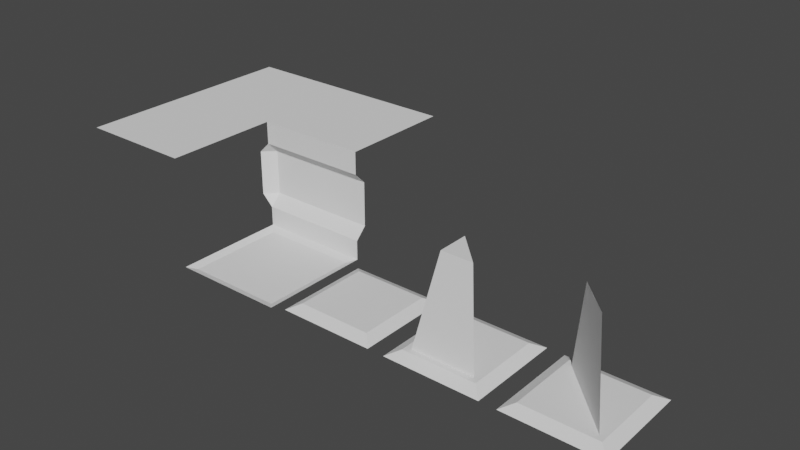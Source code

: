 # Source: Tiles.blend  (saved by Blender 2.82.7; exported with 4.5.12 LTS)
import bpy
from mathutils import Matrix  # noqa: F401  (used for matrix-valued properties, if any)

bpy.ops.wm.read_factory_settings(use_empty=True)
scene = bpy.context.scene
scene.name = 'Scene'

# ---- collections
col_collection = bpy.data.collections.new('Collection'); scene.collection.children.link(col_collection)

# ---- world
world_world = bpy.data.worlds.new('World'); scene.world = world_world
world_world.use_nodes = True; world_world.node_tree.nodes.clear()
_N = world_world.node_tree.nodes; _L = world_world.node_tree.links
n0 = _N.new('ShaderNodeOutputWorld'); n0.name = 'World Output'; n0.location = (300, 300)
n1 = _N.new('ShaderNodeBackground'); n1.name = 'Background'; n1.location = (10, 300)
n1.inputs[0].default_value = (0.05088, 0.05088, 0.05088, 1.0)
_L.new(n1.outputs[0], n0.inputs[0])
n0.is_active_output = True
world_world.color = (0.05088, 0.05088, 0.05088)
world_world.use_sun_shadow = False
world_world.sun_shadow_jitter_overblur = 0.0

# ---- meshes
me_floor = bpy.data.meshes.new('Floor')
me_floor.from_pydata([(-0.5, -0.5, 0.025), (0.5, -0.5, 0.025), (-0.5, 0.5, 0.025), (0.5, 0.5, 0.025), (-0.43, 0.43, 0.0), (-0.43, -0.43, 0.0), (0.43, -0.43, 0.0), (0.43, 0.43, 0.0)], [], [(5, 6, 7, 4), (5, 4, 2, 0), (6, 5, 0, 1), (7, 6, 1, 3), (4, 7, 3, 2)])
_uv = me_floor.uv_layers.new(name='UVMap')
_uv.uv.foreach_set('vector', [0.07, 0.07, 0.93, 0.07, 0.93, 0.93, 0.07, 0.93, 0.07, 0.07, 0.07, 0.93, 0.0, 1.0, 0.0, 0.0, 0.93, 0.07, 0.07, 0.07, 0.0, 0.0, 1.0, 0.0, 0.93, 0.93, 0.93, 0.07, 1.0, 0.0, 1.0, 1.0, 0.07, 0.93, 0.93, 0.93, 1.0, 1.0, 0.0, 1.0])
me_floor.use_remesh_fix_poles = True
me_floor.use_remesh_preserve_attributes = False
me_floor.use_mirror_vertex_groups = False
me_floor.update()
me_wall = bpy.data.meshes.new('Wall')
me_wall.from_pydata([(-0.5, -0.5, 0.025), (0.5, -0.5, 0.025), (0.5, 0.5, 1.0), (-0.5, 0.5, 1.0), (0.5, -0.5, 1.0), (-0.5, -0.5, 1.0), (-0.5, -0.5, 0.2), (-0.5, -0.4, 0.3), (-0.5, -0.4, 0.7), (-0.5, -0.5, 0.8), (0.5, -0.5, 0.8), (0.5, -0.4, 0.7), (0.5, -0.4, 0.3), (0.5, -0.5, 0.2)], [], [(4, 2, 3, 5), (0, 1, 13, 6), (9, 10, 4, 5), (10, 9, 8, 11), (6, 13, 12, 7), (11, 8, 7, 12)])
_uv = me_wall.uv_layers.new(name='UVMap')
_uv.uv.foreach_set('vector', [0.0, 0.0, 0.0, 0.0, 0.0, 0.0, 0.0, 0.0, 0.0, 0.0, 0.0, 0.0, 0.0, 0.0, 0.0, 0.0, 0.0, 0.0, 0.0, 0.0, 0.0, 0.0, 0.0, 0.0, 0.0, 0.0, 0.0, 0.0, 0.0, 0.0, 0.0, 0.0, 0.0, 0.0, 0.0, 0.0, 0.0, 0.0, 0.0, 0.0, 0.0, 0.0, 0.0, 0.0, 0.0, 0.0, 0.0, 0.0])
me_wall.use_remesh_fix_poles = True
me_wall.use_remesh_preserve_attributes = False
me_wall.use_mirror_vertex_groups = False
me_wall.update()
me_corner = bpy.data.meshes.new('Corner')
me_corner.from_pydata([(0.5, -0.5, 0.025), (0.5, 0.5, 1.0), (-0.5, 0.5, 1.0), (0.5, -0.5, 1.0), (-0.5, -0.5, 1.0), (0.5, -0.5, 0.2), (0.5, -0.5, 0.8), (0.5, -0.4, 0.3), (0.5, -0.4, 0.7), (0.4, -0.5, 0.3), (0.4, -0.5, 0.7)], [(6, 3), (0, 5)], [(3, 1, 2, 4), (7, 8, 10, 9), (6, 10, 8), (7, 9, 5)])
_uv = me_corner.uv_layers.new(name='UVMap')
_uv.uv.foreach_set('vector', [0.0, 0.0, 0.0, 0.0, 0.0, 0.0, 0.0, 0.0, 0.0, 0.0, 0.0, 0.0, 0.0, 0.0, 0.0, 0.0, 0.0, 0.0, 0.0, 0.0, 0.0, 0.0, 0.0, 0.0, 0.0, 0.0, 0.0, 0.0])
me_corner.use_remesh_fix_poles = True
me_corner.use_remesh_preserve_attributes = False
me_corner.use_mirror_vertex_groups = False
me_corner.update()
me_ceiling = bpy.data.meshes.new('Ceiling')
me_ceiling.from_pydata([(0.5, 0.5, 1.0), (-0.5, 0.5, 1.0), (0.5, -0.5, 1.0), (-0.5, -0.5, 1.0)], [], [(2, 0, 1, 3)])
_uv = me_ceiling.uv_layers.new(name='UVMap')
_uv.uv.foreach_set('vector', [0.0, 0.0, 0.0, 0.0, 0.0, 0.0, 0.0, 0.0])
me_ceiling.use_remesh_fix_poles = True
me_ceiling.use_remesh_preserve_attributes = False
me_ceiling.use_mirror_vertex_groups = False
me_ceiling.update()
me_plane = bpy.data.meshes.new('Plane')
me_plane.from_pydata([(-0.425, -0.425, 0.0), (0.425, -0.425, 0.0), (-0.425, 0.425, 0.0), (0.425, 0.425, 0.0), (-0.2786, -0.2786, 0.05), (0.2786, -0.2786, 0.05), (-0.2786, 0.2786, 0.05), (0.2786, 0.2786, 0.05), (-0.3286, 0.3286, 0.05), (-0.3286, -0.3286, 0.05), (0.3286, -0.3286, 0.05), (0.3286, 0.3286, 0.05)], [], [(0, 2, 3, 1), (4, 5, 7, 6), (1, 3, 11, 10), (2, 0, 9, 8), (3, 2, 8, 11), (0, 1, 10, 9), (4, 6, 8, 9), (5, 4, 9, 10), (7, 5, 10, 11), (6, 7, 11, 8)])
_uv = me_plane.uv_layers.new(name='UVMap')
_uv.uv.foreach_set('vector', [0.0, 0.0, 0.0, 1.0, 1.0, 1.0, 1.0, 0.0, 0.07609, 0.07609, 0.9239, 0.07609, 0.9239, 0.9239, 0.07609, 0.9239, 1.0, 0.0, 1.0, 1.0, 1.0, 1.0, 1.0, 0.0, 0.0, 1.0, 0.0, 0.0, 0.0, 0.0, 0.0, 1.0, 1.0, 1.0, 0.0, 1.0, 0.0, 1.0, 1.0, 1.0, 0.0, 0.0, 1.0, 0.0, 1.0, 0.0, 0.0, 0.0, 0.07609, 0.07609, 0.07609, 0.9239, 0.0, 1.0, 0.0, 0.0, 0.9239, 0.07609, 0.07609, 0.07609, 0.0, 0.0, 1.0, 0.0, 0.9239, 0.9239, 0.9239, 0.07609, 1.0, 0.0, 1.0, 1.0, 0.07609, 0.9239, 0.9239, 0.9239, 1.0, 1.0, 0.0, 1.0])
me_plane.use_remesh_fix_poles = True
me_plane.use_remesh_preserve_attributes = False
me_plane.use_mirror_vertex_groups = False
me_plane.update()
me_plane_001 = bpy.data.meshes.new('Plane.001')
me_plane_001.from_pydata([(-0.425, -0.425, 0.0), (0.425, -0.425, 0.0), (-0.425, 0.425, 0.0), (0.425, 0.425, 0.0), (-0.2786, -0.2786, 0.05), (0.2786, -0.2786, 0.05), (-0.2786, 0.2786, 0.05), (0.2786, 0.2786, 0.05), (-0.3286, 0.3286, 0.05), (-0.3286, -0.3286, 0.05), (0.3286, -0.3286, 0.05), (0.3286, 0.3286, 0.05), (-0.1393, -0.1393, 0.85), (0.1393, -0.1393, 0.85), (-0.1393, 0.1393, 0.85)], [], [(0, 2, 3, 1), (5, 6, 14, 13), (1, 3, 11, 10), (2, 0, 9, 8), (3, 2, 8, 11), (0, 1, 10, 9), (4, 6, 8, 9), (5, 4, 9, 10), (7, 5, 10, 11), (6, 7, 11, 8), (12, 13, 14), (6, 5, 7), (4, 5, 13, 12), (6, 4, 12, 14)])
_uv = me_plane_001.uv_layers.new(name='UVMap')
_uv.uv.foreach_set('vector', [0.0, 0.0, 0.0, 1.0, 1.0, 1.0, 1.0, 0.0, 0.9239, 0.07609, 0.07609, 0.9239, 0.07609, 0.9239, 0.9239, 0.07609, 1.0, 0.0, 1.0, 1.0, 1.0, 1.0, 1.0, 0.0, 0.0, 1.0, 0.0, 0.0, 0.0, 0.0, 0.0, 1.0, 1.0, 1.0, 0.0, 1.0, 0.0, 1.0, 1.0, 1.0, 0.0, 0.0, 1.0, 0.0, 1.0, 0.0, 0.0, 0.0, 0.07609, 0.07609, 0.07609, 0.9239, 0.0, 1.0, 0.0, 0.0, 0.9239, 0.07609, 0.07609, 0.07609, 0.0, 0.0, 1.0, 0.0, 0.9239, 0.9239, 0.9239, 0.07609, 1.0, 0.0, 1.0, 1.0, 0.07609, 0.9239, 0.9239, 0.9239, 1.0, 1.0, 0.0, 1.0, 0.07609, 0.07609, 0.9239, 0.07609, 0.07609, 0.9239, 0.07609, 0.9239, 0.9239, 0.07609, 0.9239, 0.9239, 0.07609, 0.07609, 0.9239, 0.07609, 0.9239, 0.07609, 0.07609, 0.07609, 0.07609, 0.9239, 0.07609, 0.07609, 0.07609, 0.07609, 0.07609, 0.9239])
me_plane_001.use_remesh_fix_poles = True
me_plane_001.use_remesh_preserve_attributes = False
me_plane_001.use_mirror_vertex_groups = False
me_plane_001.update()
me_plane_002 = bpy.data.meshes.new('Plane.002')
me_plane_002.from_pydata([(-0.425, -0.425, 0.0), (0.425, -0.425, 0.0), (-0.425, 0.425, 0.0), (0.425, 0.425, 0.0), (-0.2786, -0.2786, 0.05), (0.2786, -0.2786, 0.05), (-0.2786, 0.2786, 0.05), (0.2786, 0.2786, 0.05), (-0.3286, 0.3286, 0.05), (-0.3286, -0.3286, 0.05), (0.3286, -0.3286, 0.05), (0.3286, 0.3286, 0.05), (0.1393, -0.1393, 0.85), (-0.1393, 0.1393, 0.85)], [], [(0, 2, 3, 1), (5, 6, 13, 12), (1, 3, 11, 10), (2, 0, 9, 8), (3, 2, 8, 11), (0, 1, 10, 9), (4, 6, 8, 9), (5, 4, 9, 10), (7, 5, 10, 11), (6, 7, 11, 8), (6, 5, 7), (5, 6, 4)])
_uv = me_plane_002.uv_layers.new(name='UVMap')
_uv.uv.foreach_set('vector', [0.0, 0.0, 0.0, 1.0, 1.0, 1.0, 1.0, 0.0, 0.9239, 0.07609, 0.07609, 0.9239, 0.07609, 0.9239, 0.9239, 0.07609, 1.0, 0.0, 1.0, 1.0, 1.0, 1.0, 1.0, 0.0, 0.0, 1.0, 0.0, 0.0, 0.0, 0.0, 0.0, 1.0, 1.0, 1.0, 0.0, 1.0, 0.0, 1.0, 1.0, 1.0, 0.0, 0.0, 1.0, 0.0, 1.0, 0.0, 0.0, 0.0, 0.07609, 0.07609, 0.07609, 0.9239, 0.0, 1.0, 0.0, 0.0, 0.9239, 0.07609, 0.07609, 0.07609, 0.0, 0.0, 1.0, 0.0, 0.9239, 0.9239, 0.9239, 0.07609, 1.0, 0.0, 1.0, 1.0, 0.07609, 0.9239, 0.9239, 0.9239, 1.0, 1.0, 0.0, 1.0, 0.07609, 0.9239, 0.9239, 0.07609, 0.9239, 0.9239, 0.0, 0.0, 0.0, 0.0, 0.0, 0.0])
me_plane_002.use_remesh_fix_poles = True
me_plane_002.use_remesh_preserve_attributes = False
me_plane_002.use_mirror_vertex_groups = False
me_plane_002.update()

# ---- objects
ob_floor = bpy.data.objects.new('Floor', me_floor)
ob_wall = bpy.data.objects.new('Wall', me_wall)
ob_corner = bpy.data.objects.new('Corner', me_corner)
ob_ceiling = bpy.data.objects.new('Ceiling', me_ceiling)
ob_piece_template = bpy.data.objects.new('Piece Template', me_plane)
ob_piece_template_001 = bpy.data.objects.new('Piece Template.001', me_plane_001)
ob_piece_template_002 = bpy.data.objects.new('Piece Template.002', me_plane_002)

# ---- transforms, parenting, visibility, modifiers, constraints
ob_floor.location = (0.0, 0.0, 0.0)
ob_floor.lineart.crease_threshold = 0.0
ob_wall.location = (0.0, 1.0, 0.0)
ob_wall.lineart.crease_threshold = 0.0
ob_corner.location = (-1.0, 1.0, 0.0)
ob_corner.lineart.crease_threshold = 0.0
ob_ceiling.location = (-1.0, 0.0, 0.0)
ob_ceiling.lineart.crease_threshold = 0.0
ob_piece_template.location = (1.0, 0.0, 0.0)
ob_piece_template.lineart.crease_threshold = 0.0
ob_piece_template_001.location = (2.0, 0.0, 0.0)
ob_piece_template_001.lineart.crease_threshold = 0.0
ob_piece_template_002.location = (3.0, 0.0, 0.0)
ob_piece_template_002.lineart.crease_threshold = 0.0

# ---- collection membership
col_collection.objects.link(ob_floor)
col_collection.objects.link(ob_wall)
col_collection.objects.link(ob_corner)
col_collection.objects.link(ob_ceiling)
col_collection.objects.link(ob_piece_template)
col_collection.objects.link(ob_piece_template_001)
col_collection.objects.link(ob_piece_template_002)

# ---- scene / render settings (as saved in the file)
scene.frame_start = 1; scene.frame_end = 250; scene.frame_set(1)
scene.render.engine = 'BLENDER_EEVEE_NEXT'
scene.cycles.use_denoising = False
scene.cycles.samples = 128
scene.cycles.sampling_pattern = 'TABULATED_SOBOL'
scene.cycles.use_adaptive_sampling = False
scene.cycles.use_light_tree = False
scene.view_settings.view_transform = 'Filmic'
bpy.context.view_layer.update()

# ---- added for rendering (the .blend has no active camera and no usable light): camera, sun
cam_auto = bpy.data.cameras.new('AutoCamera')
cam_auto.lens = 50.0
cam_auto.sensor_width = 36.0
cam_auto.clip_end = 1000.0
ob_auto_camera = bpy.data.objects.new('AutoCamera', cam_auto)
scene.collection.objects.link(ob_auto_camera)
ob_auto_camera.location = (5.9669, -5.50528, 4.50352)
ob_auto_camera.rotation_euler = (1.09748, -7.21219e-08, 0.694738)
scene.camera = ob_auto_camera
light_auto_sun = bpy.data.lights.new('AutoSun', 'SUN')
light_auto_sun.energy = 3.0
light_auto_sun.angle = 0.0523599
ob_auto_sun = bpy.data.objects.new('AutoSun', light_auto_sun)
scene.collection.objects.link(ob_auto_sun)
ob_auto_sun.rotation_euler = (0.872665, 0.174533, 0.523599)
bpy.context.view_layer.update()
